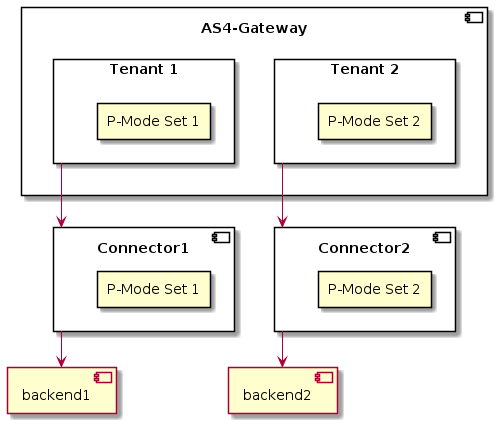

The diagram above was rendered by PlantUML. Its source (embedded in the PNG):
@startuml

component AS4_Gateway as "AS4-Gateway" {
  rectangle AS4_Gateway_Tenant1 as "Tenant 1" {
    rectangle pmode_set1 as "P-Mode Set 1"
  }
  rectangle AS4_Gateway_Tenant2 as "Tenant 2" {
    rectangle pmode_set2 as "P-Mode Set 2"
  }
}

component connector1 as "Connector1" {
  rectangle pmode_set1_ as "P-Mode Set 1"
}
component connector2 as "Connector2" {
  rectangle pmode_set2_ as "P-Mode Set 2"
}

component backend1

component backend2

AS4_Gateway_Tenant1 -down-> connector1
AS4_Gateway_Tenant2 -down-> connector2

connector1 -down-> backend1

connector2 -down-> backend2



@enduml